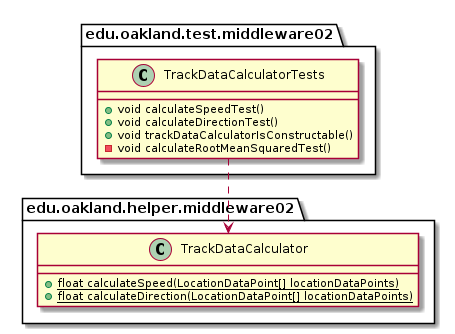

The diagram above was rendered by PlantUML. Its source (embedded in the PNG):
@startuml TrackDataCalculatorTests_DirectDependencies


package edu.oakland.test.middleware02 {
    class TrackDataCalculatorTests {
      + void calculateSpeedTest()
      + void calculateDirectionTest()
      + void trackDataCalculatorIsConstructable()
      - void calculateRootMeanSquaredTest()
    }
}



package edu.oakland.helper.middleware02 {
    class TrackDataCalculator {
        {static} + float calculateSpeed(LocationDataPoint[] locationDataPoints)
        {static} + float calculateDirection(LocationDataPoint[] locationDataPoints)
    }
}

TrackDataCalculatorTests ..> TrackDataCalculator



@enduml